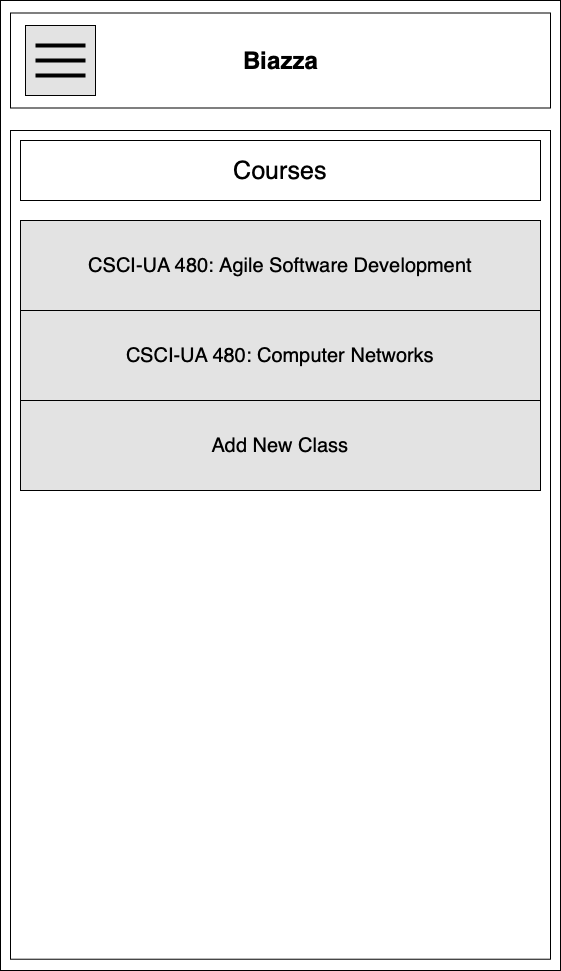

The diagram above was exported from draw.io. Its source (the exported page's mxGraphModel, read from the mxfile embedded in the PNG):
<mxGraphModel dx="1572" dy="1078" grid="1" gridSize="10" guides="1" tooltips="1" connect="1" arrows="1" fold="1" page="1" pageScale="1" pageWidth="850" pageHeight="1100" math="0" shadow="0">
  <root>
    <mxCell id="UUK89bA-Vya9ZhgJSEOS-0" />
    <mxCell id="UUK89bA-Vya9ZhgJSEOS-1" parent="UUK89bA-Vya9ZhgJSEOS-0" />
    <mxCell id="Fk9Qu-4hxf-NWaXQZdPq-0" value="" style="rounded=0;whiteSpace=wrap;html=1;" vertex="1" parent="UUK89bA-Vya9ZhgJSEOS-1">
      <mxGeometry x="170" y="60" width="560" height="970" as="geometry" />
    </mxCell>
    <mxCell id="Fk9Qu-4hxf-NWaXQZdPq-1" value="" style="rounded=0;whiteSpace=wrap;html=1;" vertex="1" parent="UUK89bA-Vya9ZhgJSEOS-1">
      <mxGeometry x="180" y="190" width="540" height="828.72" as="geometry" />
    </mxCell>
    <mxCell id="QQ4PibITcwMue3gd2XU5-1" value="" style="rounded=0;whiteSpace=wrap;html=1;" parent="UUK89bA-Vya9ZhgJSEOS-1" vertex="1">
      <mxGeometry x="180" y="72.5" width="540" height="95" as="geometry" />
    </mxCell>
    <mxCell id="QQ4PibITcwMue3gd2XU5-2" value="Biazza" style="text;strokeColor=none;fillColor=none;html=1;fontSize=24;fontStyle=1;verticalAlign=middle;align=center;" parent="UUK89bA-Vya9ZhgJSEOS-1" vertex="1">
      <mxGeometry x="400" y="100" width="100" height="40" as="geometry" />
    </mxCell>
    <mxCell id="QQ4PibITcwMue3gd2XU5-3" value="" style="whiteSpace=wrap;html=1;aspect=fixed;fillColor=#E3E3E3;" parent="UUK89bA-Vya9ZhgJSEOS-1" vertex="1">
      <mxGeometry x="195" y="85" width="70" height="70" as="geometry" />
    </mxCell>
    <mxCell id="QQ4PibITcwMue3gd2XU5-4" value="" style="line;strokeWidth=4;html=1;perimeter=backbonePerimeter;points=[];outlineConnect=0;" parent="UUK89bA-Vya9ZhgJSEOS-1" vertex="1">
      <mxGeometry x="205" y="100" width="50" height="10" as="geometry" />
    </mxCell>
    <mxCell id="QQ4PibITcwMue3gd2XU5-5" value="" style="line;strokeWidth=4;html=1;perimeter=backbonePerimeter;points=[];outlineConnect=0;" parent="UUK89bA-Vya9ZhgJSEOS-1" vertex="1">
      <mxGeometry x="205" y="115" width="50" height="10" as="geometry" />
    </mxCell>
    <mxCell id="QQ4PibITcwMue3gd2XU5-6" value="" style="line;strokeWidth=4;html=1;perimeter=backbonePerimeter;points=[];outlineConnect=0;" parent="UUK89bA-Vya9ZhgJSEOS-1" vertex="1">
      <mxGeometry x="205" y="130" width="50" height="10" as="geometry" />
    </mxCell>
    <mxCell id="6-_OtV7_01WGjPekFu9_-0" value="&lt;font style=&quot;font-size: 25px&quot;&gt;Courses&lt;/font&gt;" style="rounded=0;whiteSpace=wrap;html=1;" parent="UUK89bA-Vya9ZhgJSEOS-1" vertex="1">
      <mxGeometry x="190" y="200" width="520" height="60" as="geometry" />
    </mxCell>
    <mxCell id="6-_OtV7_01WGjPekFu9_-1" value="&lt;font style=&quot;font-size: 20px&quot;&gt;CSCI-UA 480: Computer Networks&lt;/font&gt;" style="rounded=0;whiteSpace=wrap;html=1;align=center;fillColor=#E3E3E3;" parent="UUK89bA-Vya9ZhgJSEOS-1" vertex="1">
      <mxGeometry x="190" y="370" width="520" height="90" as="geometry" />
    </mxCell>
    <mxCell id="6-_OtV7_01WGjPekFu9_-2" value="&lt;font style=&quot;font-size: 20px&quot;&gt;CSCI-UA 480: Agile Software Development&lt;/font&gt;" style="rounded=0;whiteSpace=wrap;html=1;align=center;fillColor=#E3E3E3;" parent="UUK89bA-Vya9ZhgJSEOS-1" vertex="1">
      <mxGeometry x="190" y="280" width="520" height="90" as="geometry" />
    </mxCell>
    <mxCell id="6-FLZ9uTvBD55AJKdOMb-0" value="&lt;font style=&quot;font-size: 20px&quot;&gt;Add New Class&lt;/font&gt;" style="rounded=0;whiteSpace=wrap;html=1;align=center;fillColor=#E3E3E3;" parent="UUK89bA-Vya9ZhgJSEOS-1" vertex="1">
      <mxGeometry x="190" y="460" width="520" height="90" as="geometry" />
    </mxCell>
  </root>
</mxGraphModel>